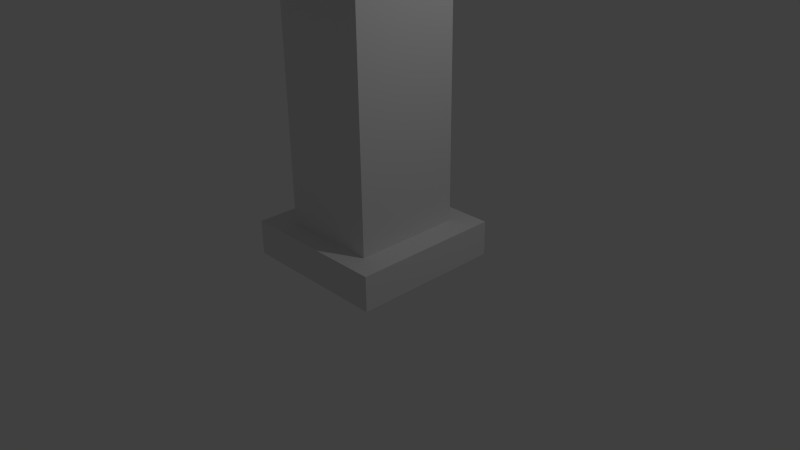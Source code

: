 # Source: keyPillar.blend  (saved by Blender 2.72.0; exported with 4.5.12 LTS)
import bpy
from mathutils import Matrix  # noqa: F401  (used for matrix-valued properties, if any)

bpy.ops.wm.read_factory_settings(use_empty=True)
scene = bpy.context.scene
scene.name = 'Scene'

# ---- collections
col_collection_1 = bpy.data.collections.new('Collection 1'); scene.collection.children.link(col_collection_1)

# ---- materials (node trees are filled in below, after node groups)
mat_material = bpy.data.materials.new('Material')
mat_material.alpha_threshold = 0.0
mat_material.use_transparent_shadow = False
mat_material.roughness = 0.5
mat_material.line_color = (0.0, 0.0, 0.0, 1.0)

# ---- material node trees

# ---- world
world_world = bpy.data.worlds.new('World'); scene.world = world_world
world_world.color = (0.05088, 0.05088, 0.05088)
world_world.use_sun_shadow = False
world_world.sun_shadow_jitter_overblur = 0.0
world_world.cycles.sampling_method = 'MANUAL'
world_world.cycles.sample_map_resolution = 256

# ---- cameras
cam_camera = bpy.data.cameras.new('Camera')
cam_camera.clip_end = 100.0
cam_camera.lens = 35.0
cam_camera.sensor_width = 32.0
cam_camera.sensor_height = 18.0
cam_camera.ortho_scale = 7.314
cam_camera.dof.focus_distance = 0.0
cam_camera.dof.aperture_fstop = 128.0

# ---- lights
light_lamp = bpy.data.lights.new('Lamp', 'POINT')
light_lamp.transmission_factor = 0.0
light_lamp.cutoff_distance = 30.0
light_lamp.energy = 100.0
light_lamp.shadow_buffer_clip_start = 1.001
light_lamp.shadow_soft_size = 0.1
light_lamp.shadow_maximum_resolution = 0.006
light_lamp.use_absolute_resolution = True
light_lamp.cycles.use_multiple_importance_sampling = False

# ---- meshes
me_cube = bpy.data.meshes.new('Cube')
me_cube.from_pydata([(1.0, 1.0, -1.0), (1.0, -1.0, -1.0), (-1.0, -1.0, -1.0), (-1.0, 1.0, -1.0), (1.0, 1.0, -0.5399), (1.0, -1.0, -0.5399), (-1.0, -1.0, -0.5399), (-1.0, 1.0, -0.5399), (-0.6364, -0.727, -0.5628), (-0.6364, 0.7115, -0.5628), (0.6583, 0.7115, -0.5628), (0.6583, -0.727, -0.5628), (-0.6364, -0.727, 2.873), (-0.6364, 0.7115, 2.873), (0.6583, 0.7115, 2.873), (0.6583, -0.727, 2.873), (-1.0, -1.0, 2.882), (-1.0, 1.0, 2.882), (1.0, 1.0, 2.882), (1.0, -1.0, 2.882), (-1.447, -1.447, 3.452), (-1.447, 1.447, 3.452), (1.447, 1.447, 3.452), (1.447, -1.447, 3.452)], [], [(0, 1, 2, 3), (4, 7, 6, 5), (0, 4, 5, 1), (1, 5, 6, 2), (2, 6, 7, 3), (4, 0, 3, 7), (12, 13, 9, 8), (13, 14, 10, 9), (14, 15, 11, 10), (15, 12, 8, 11), (8, 9, 10, 11), (15, 14, 13, 12), (20, 21, 17, 16), (21, 22, 18, 17), (22, 23, 19, 18), (23, 20, 16, 19), (16, 17, 18, 19), (23, 22, 21, 20)])
_uv = me_cube.uv_layers.new(name='UVMap')
_uv.uv.foreach_set('vector', [0.3923, 0.2413, 0.3923, 0.4374, 0.1962, 0.4374, 0.1962, 0.2413, 0.3923, 0.1962, 0.1962, 0.1962, 0.1962, 0.0001918, 0.3923, 0.0001917, 0.3923, 0.2413, 0.3923, 0.1962, 0.5884, 0.1962, 0.5884, 0.2413, 0.3923, 0.4374, 0.3923, 0.4825, 0.1962, 0.4825, 0.1962, 0.4374, 0.0001917, 0.2413, 0.0001918, 0.1962, 0.1962, 0.1962, 0.1962, 0.2413, 0.3923, 0.1962, 0.3923, 0.2413, 0.1962, 0.2413, 0.1962, 0.1962, 0.4091, 0.9607, 0.2681, 0.9607, 0.2681, 0.6239, 0.4091, 0.6239, 0.2681, 0.9607, 0.1412, 0.9607, 0.1412, 0.6239, 0.2681, 0.6239, 0.1412, 0.9607, 0.0001919, 0.9607, 0.0001917, 0.6239, 0.1412, 0.6239, 0.9998, 0.337, 0.8729, 0.337, 0.8729, 0.0001917, 0.9998, 0.0001917, 0.2681, 0.4829, 0.2681, 0.6239, 0.1412, 0.6239, 0.1412, 0.4829, 0.9998, 0.337, 0.9998, 0.478, 0.8729, 0.478, 0.8729, 0.337, 0.5366, 0.75, 0.4095, 0.4962, 0.4926, 0.5036, 0.5804, 0.6789, 0.5887, 0.284, 0.8725, 0.284, 0.8286, 0.355, 0.6326, 0.355, 0.9474, 0.4962, 0.8203, 0.75, 0.7765, 0.6789, 0.8643, 0.5036, 0.8203, 0.75, 0.5366, 0.75, 0.5804, 0.6789, 0.7765, 0.6789, 0.5804, 0.6789, 0.5804, 0.4829, 0.7765, 0.4829, 0.7765, 0.6789, 0.8725, 0.0001917, 0.8725, 0.284, 0.5887, 0.284, 0.5887, 0.0001917])
me_cube.materials.append(mat_material)
me_cube.use_remesh_preserve_volume = False
me_cube.use_remesh_preserve_attributes = False
me_cube.use_mirror_vertex_groups = False
me_cube.update()

# ---- objects
ob_cube = bpy.data.objects.new('Cube', me_cube)
ob_lamp = bpy.data.objects.new('Lamp', light_lamp)
ob_camera = bpy.data.objects.new('Camera', cam_camera)

# ---- transforms, parenting, visibility, modifiers, constraints
ob_cube.location = (0.0, 0.0, 1.01)
ob_cube.lock_rotations_4d = False
ob_cube.empty_display_type = 'ARROWS'
ob_cube.lineart.crease_threshold = 0.0
ob_lamp.location = (4.076, 1.005, 5.904)
ob_lamp.rotation_euler = (0.6503, 0.05522, 1.866)
ob_lamp.lock_rotations_4d = False
ob_lamp.empty_display_type = 'ARROWS'
ob_lamp.color = (0.0, 0.0, 0.0, 0.0)
ob_lamp.lineart.crease_threshold = 0.0
ob_camera.location = (7.481, -6.508, 5.344)
ob_camera.rotation_euler = (1.109, 0.01082, 0.8149)
ob_camera.lock_rotations_4d = False
ob_camera.empty_display_type = 'ARROWS'
ob_camera.color = (0.0, 0.0, 0.0, 0.0)
ob_camera.display_type = 'WIRE'
ob_camera.lineart.crease_threshold = 0.0

# ---- collection membership
col_collection_1.objects.link(ob_cube)
col_collection_1.objects.link(ob_lamp)
col_collection_1.objects.link(ob_camera)

# ---- scene / render settings (as saved in the file)
scene.camera = ob_camera
scene.frame_start = 1; scene.frame_end = 250; scene.frame_set(1)
scene.render.engine = 'BLENDER_EEVEE_NEXT'
scene.render.resolution_percentage = 50
scene.render.dither_intensity = 0.0
scene.cycles.use_denoising = False
scene.cycles.samples = 10
scene.cycles.sampling_pattern = 'TABULATED_SOBOL'
scene.cycles.light_sampling_threshold = 0.0
scene.cycles.use_adaptive_sampling = False
scene.cycles.use_light_tree = False
scene.cycles.blur_glossy = 0.0
scene.cycles.pixel_filter_type = 'GAUSSIAN'
scene.cycles.sample_clamp_indirect = 0.0
scene.view_settings.view_transform = 'Standard'
bpy.context.view_layer.update()
